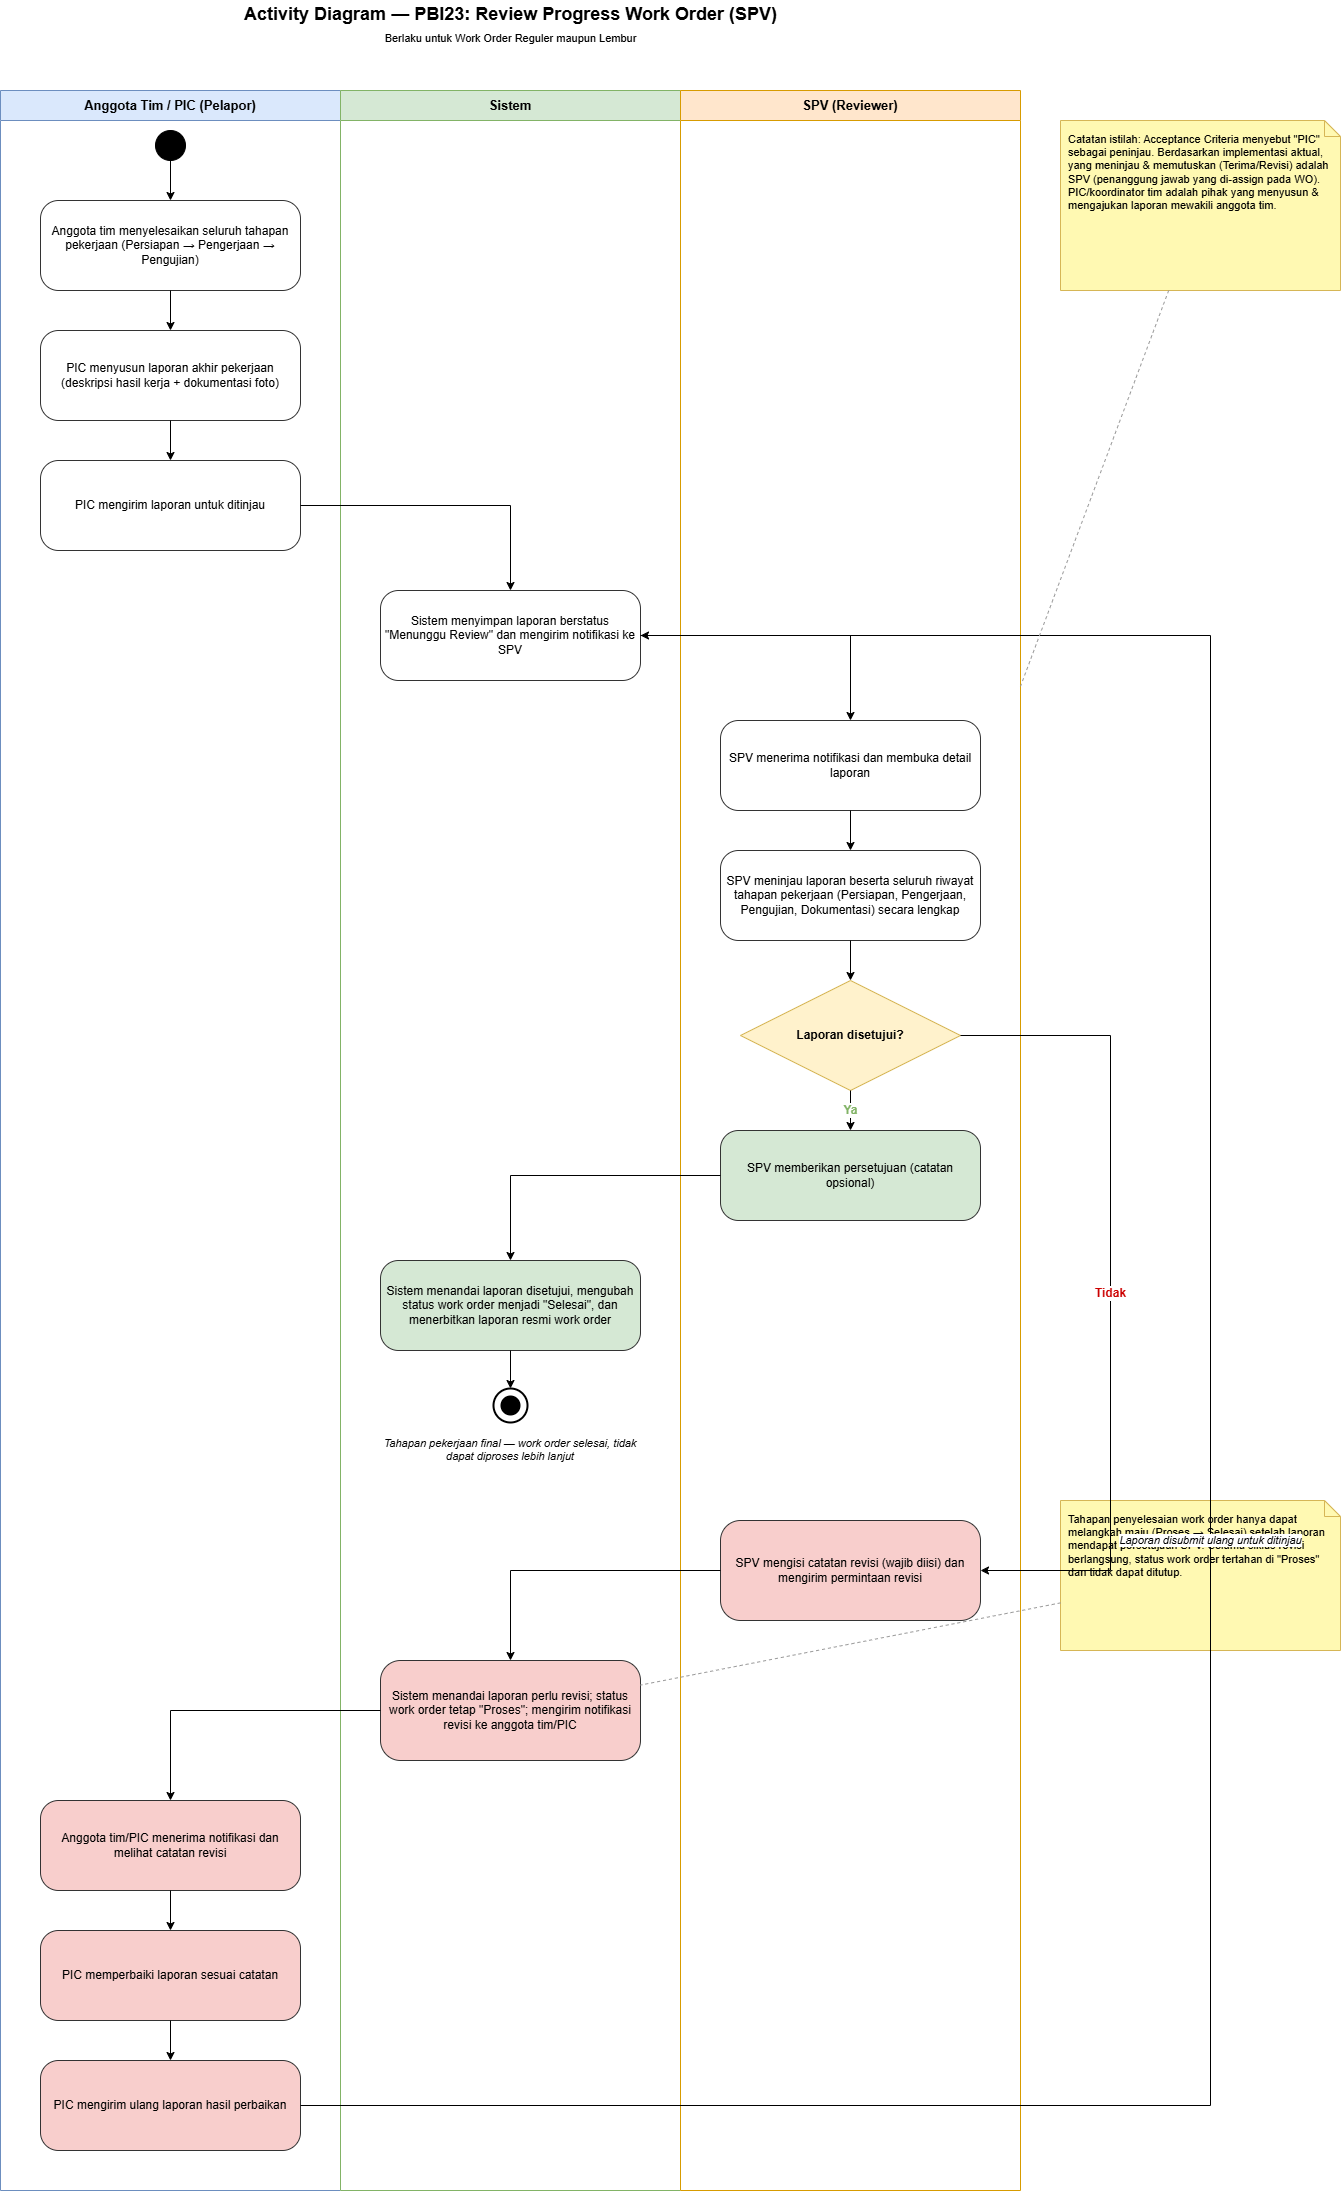

The diagram above was exported from draw.io. Its source (the exported page's mxGraphModel, read from the mxfile embedded in the PNG):
<mxGraphModel dx="331" dy="467" grid="1" gridSize="10" guides="1" tooltips="1" connect="1" arrows="1" fold="1" page="1" pageScale="1" pageWidth="1450" pageHeight="2250" math="0" shadow="0">
  <root>
    <mxCell id="0" />
    <mxCell id="1" parent="0" />
    <mxCell id="title1" value="Activity Diagram — PBI23: Review Progress Work Order (SPV)&lt;br&gt;&lt;span style=&quot;font-weight:normal;font-size:11px;&quot;&gt;Berlaku untuk Work Order Reguler maupun Lembur&lt;/span&gt;" style="text;html=1;fontSize=18;fontStyle=1;align=center;verticalAlign=middle;" parent="1" vertex="1">
      <mxGeometry x="40" width="1020" height="50" as="geometry" />
    </mxCell>
    <mxCell id="lane1" value="Anggota Tim / PIC (Pelapor)" style="swimlane;horizontal=1;startSize=30;fontStyle=1;fontSize=13;whiteSpace=wrap;html=1;fillColor=#dae8fc;strokeColor=#6c8ebf;swimlaneFillColor=#ffffff;" parent="1" vertex="1">
      <mxGeometry x="40" y="90" width="340" height="2100" as="geometry" />
    </mxCell>
    <mxCell id="lane2" value="Sistem" style="swimlane;horizontal=1;startSize=30;fontStyle=1;fontSize=13;whiteSpace=wrap;html=1;fillColor=#d5e8d4;strokeColor=#82b366;swimlaneFillColor=#ffffff;" parent="1" vertex="1">
      <mxGeometry x="380" y="90" width="340" height="2100" as="geometry" />
    </mxCell>
    <mxCell id="lane3" value="SPV (Reviewer)" style="swimlane;horizontal=1;startSize=30;fontStyle=1;fontSize=13;whiteSpace=wrap;html=1;fillColor=#ffe6cc;strokeColor=#d79b00;swimlaneFillColor=#ffffff;" parent="1" vertex="1">
      <mxGeometry x="720" y="90" width="340" height="2100" as="geometry" />
    </mxCell>
    <mxCell id="start1" value="" style="ellipse;whiteSpace=wrap;html=1;fillColor=#000000;strokeColor=#000000;" parent="1" vertex="1">
      <mxGeometry x="195" y="130" width="30" height="30" as="geometry" />
    </mxCell>
    <mxCell id="act1" value="Anggota tim menyelesaikan seluruh tahapan pekerjaan (Persiapan → Pengerjaan → Pengujian)" style="rounded=1;whiteSpace=wrap;html=1;fillColor=#ffffff;strokeColor=#333333;arcSize=20;fontSize=12;" parent="1" vertex="1">
      <mxGeometry x="80" y="200" width="260" height="90" as="geometry" />
    </mxCell>
    <mxCell id="act2" value="PIC menyusun laporan akhir pekerjaan (deskripsi hasil kerja + dokumentasi foto)" style="rounded=1;whiteSpace=wrap;html=1;fillColor=#ffffff;strokeColor=#333333;arcSize=20;fontSize=12;" parent="1" vertex="1">
      <mxGeometry x="80" y="330" width="260" height="90" as="geometry" />
    </mxCell>
    <mxCell id="act3" value="PIC mengirim laporan untuk ditinjau" style="rounded=1;whiteSpace=wrap;html=1;fillColor=#ffffff;strokeColor=#333333;arcSize=20;fontSize=12;" parent="1" vertex="1">
      <mxGeometry x="80" y="460" width="260" height="90" as="geometry" />
    </mxCell>
    <mxCell id="act4" value="Sistem menyimpan laporan berstatus &quot;Menunggu Review&quot; dan mengirim notifikasi ke SPV" style="rounded=1;whiteSpace=wrap;html=1;fillColor=#ffffff;strokeColor=#333333;arcSize=20;fontSize=12;" parent="1" vertex="1">
      <mxGeometry x="420" y="590" width="260" height="90" as="geometry" />
    </mxCell>
    <mxCell id="act5" value="SPV menerima notifikasi dan membuka detail laporan" style="rounded=1;whiteSpace=wrap;html=1;fillColor=#ffffff;strokeColor=#333333;arcSize=20;fontSize=12;" parent="1" vertex="1">
      <mxGeometry x="760" y="720" width="260" height="90" as="geometry" />
    </mxCell>
    <mxCell id="act6" value="SPV meninjau laporan beserta seluruh riwayat tahapan pekerjaan (Persiapan, Pengerjaan, Pengujian, Dokumentasi) secara lengkap" style="rounded=1;whiteSpace=wrap;html=1;fillColor=#ffffff;strokeColor=#333333;arcSize=20;fontSize=12;" parent="1" vertex="1">
      <mxGeometry x="760" y="850" width="260" height="90" as="geometry" />
    </mxCell>
    <mxCell id="dec1" value="Laporan disetujui?" style="rhombus;whiteSpace=wrap;html=1;fillColor=#fff2cc;strokeColor=#d6b656;fontSize=12;fontStyle=1;" parent="1" vertex="1">
      <mxGeometry x="780" y="980" width="220" height="110" as="geometry" />
    </mxCell>
    <mxCell id="act7" value="SPV memberikan persetujuan (catatan opsional)" style="rounded=1;whiteSpace=wrap;html=1;fillColor=#d5e8d4;strokeColor=#333333;arcSize=20;fontSize=12;" parent="1" vertex="1">
      <mxGeometry x="760" y="1130" width="260" height="90" as="geometry" />
    </mxCell>
    <mxCell id="act8" value="Sistem menandai laporan disetujui, mengubah status work order menjadi &quot;Selesai&quot;, dan menerbitkan laporan resmi work order" style="rounded=1;whiteSpace=wrap;html=1;fillColor=#d5e8d4;strokeColor=#333333;arcSize=20;fontSize=12;" parent="1" vertex="1">
      <mxGeometry x="420" y="1260" width="260" height="90" as="geometry" />
    </mxCell>
    <mxCell id="end1_outer" value="" style="ellipse;whiteSpace=wrap;html=1;fillColor=none;strokeColor=#000000;strokeWidth=2;" parent="1" vertex="1">
      <mxGeometry x="533" y="1388" width="34" height="34" as="geometry" />
    </mxCell>
    <mxCell id="end1_inner" value="" style="ellipse;whiteSpace=wrap;html=1;fillColor=#000000;strokeColor=none;" parent="1" vertex="1">
      <mxGeometry x="540" y="1395" width="20" height="20" as="geometry" />
    </mxCell>
    <mxCell id="end1_label" value="Tahapan pekerjaan final — work order selesai, tidak dapat diproses lebih lanjut" style="text;html=1;align=center;verticalAlign=top;fontSize=11;fontStyle=2;whiteSpace=wrap;" parent="1" vertex="1">
      <mxGeometry x="420" y="1430" width="260" height="50" as="geometry" />
    </mxCell>
    <mxCell id="act9" value="SPV mengisi catatan revisi (wajib diisi) dan mengirim permintaan revisi" style="rounded=1;whiteSpace=wrap;html=1;fillColor=#f8cecc;strokeColor=#333333;arcSize=20;fontSize=12;" parent="1" vertex="1">
      <mxGeometry x="760" y="1520" width="260" height="100" as="geometry" />
    </mxCell>
    <mxCell id="act10" value="Sistem menandai laporan perlu revisi; status work order tetap &quot;Proses&quot;; mengirim notifikasi revisi ke anggota tim/PIC" style="rounded=1;whiteSpace=wrap;html=1;fillColor=#f8cecc;strokeColor=#333333;arcSize=20;fontSize=12;" parent="1" vertex="1">
      <mxGeometry x="420" y="1660" width="260" height="100" as="geometry" />
    </mxCell>
    <mxCell id="act11" value="Anggota tim/PIC menerima notifikasi dan melihat catatan revisi" style="rounded=1;whiteSpace=wrap;html=1;fillColor=#f8cecc;strokeColor=#333333;arcSize=20;fontSize=12;" parent="1" vertex="1">
      <mxGeometry x="80" y="1800" width="260" height="90" as="geometry" />
    </mxCell>
    <mxCell id="act12" value="PIC memperbaiki laporan sesuai catatan" style="rounded=1;whiteSpace=wrap;html=1;fillColor=#f8cecc;strokeColor=#333333;arcSize=20;fontSize=12;" parent="1" vertex="1">
      <mxGeometry x="80" y="1930" width="260" height="90" as="geometry" />
    </mxCell>
    <mxCell id="act13" value="PIC mengirim ulang laporan hasil perbaikan" style="rounded=1;whiteSpace=wrap;html=1;fillColor=#f8cecc;strokeColor=#333333;arcSize=20;fontSize=12;" parent="1" vertex="1">
      <mxGeometry x="80" y="2060" width="260" height="90" as="geometry" />
    </mxCell>
    <mxCell id="note1" value="Catatan istilah: Acceptance Criteria menyebut &quot;PIC&quot; sebagai peninjau. Berdasarkan implementasi aktual, yang meninjau &amp; memutuskan (Terima/Revisi) adalah SPV (penanggung jawab yang di-assign pada WO). PIC/koordinator tim adalah pihak yang menyusun &amp; mengajukan laporan mewakili anggota tim." style="shape=note;whiteSpace=wrap;html=1;fillColor=#fff9b2;strokeColor=#d6b656;size=16;fontSize=11;align=left;verticalAlign=top;spacing=8;" parent="1" vertex="1">
      <mxGeometry x="1100" y="120" width="280" height="170" as="geometry" />
    </mxCell>
    <mxCell id="note2" value="Tahapan penyelesaian work order hanya dapat melangkah maju (Proses → Selesai) setelah laporan mendapat persetujuan SPV. Selama siklus revisi berlangsung, status work order tertahan di &quot;Proses&quot; dan tidak dapat ditutup." style="shape=note;whiteSpace=wrap;html=1;fillColor=#fff9b2;strokeColor=#d6b656;size=16;fontSize=11;align=left;verticalAlign=top;spacing=8;" parent="1" vertex="1">
      <mxGeometry x="1100" y="1500" width="280" height="150" as="geometry" />
    </mxCell>
    <mxCell id="e1" style="edgeStyle=orthogonalEdgeStyle;rounded=0;html=1;fontSize=11;" parent="1" source="start1" target="act1" edge="1">
      <mxGeometry relative="1" as="geometry" />
    </mxCell>
    <mxCell id="e2" style="edgeStyle=orthogonalEdgeStyle;rounded=0;html=1;fontSize=11;" parent="1" source="act1" target="act2" edge="1">
      <mxGeometry relative="1" as="geometry" />
    </mxCell>
    <mxCell id="e3" style="edgeStyle=orthogonalEdgeStyle;rounded=0;html=1;fontSize=11;" parent="1" source="act2" target="act3" edge="1">
      <mxGeometry relative="1" as="geometry" />
    </mxCell>
    <mxCell id="e4" style="edgeStyle=orthogonalEdgeStyle;rounded=0;html=1;fontSize=11;" parent="1" source="act3" target="act4" edge="1">
      <mxGeometry relative="1" as="geometry" />
    </mxCell>
    <mxCell id="e5" style="edgeStyle=orthogonalEdgeStyle;rounded=0;html=1;fontSize=11;" parent="1" source="act4" target="act5" edge="1">
      <mxGeometry relative="1" as="geometry" />
    </mxCell>
    <mxCell id="e6" style="edgeStyle=orthogonalEdgeStyle;rounded=0;html=1;fontSize=11;" parent="1" source="act5" target="act6" edge="1">
      <mxGeometry relative="1" as="geometry" />
    </mxCell>
    <mxCell id="e7" style="edgeStyle=orthogonalEdgeStyle;rounded=0;html=1;fontSize=11;" parent="1" source="act6" target="dec1" edge="1">
      <mxGeometry relative="1" as="geometry" />
    </mxCell>
    <mxCell id="e8" value="Ya" style="edgeStyle=orthogonalEdgeStyle;rounded=0;html=1;fontSize=12;fontStyle=1;fontColor=#82b366;exitX=0.5;exitY=1;exitDx=0;exitDy=0;" parent="1" source="dec1" target="act7" edge="1">
      <mxGeometry relative="1" as="geometry" />
    </mxCell>
    <mxCell id="e9" value="Tidak" style="edgeStyle=orthogonalEdgeStyle;rounded=0;html=1;fontSize=12;fontStyle=1;fontColor=#cc0000;exitX=1;exitY=0.5;exitDx=0;exitDy=0;entryX=1;entryY=0.5;entryDx=0;entryDy=0;" parent="1" source="dec1" target="act9" edge="1">
      <mxGeometry relative="1" as="geometry">
        <Array as="points">
          <mxPoint x="1150" y="1035" />
          <mxPoint x="1150" y="1570" />
        </Array>
      </mxGeometry>
    </mxCell>
    <mxCell id="e10" style="edgeStyle=orthogonalEdgeStyle;rounded=0;html=1;fontSize=11;" parent="1" source="act7" target="act8" edge="1">
      <mxGeometry relative="1" as="geometry" />
    </mxCell>
    <mxCell id="e11" style="edgeStyle=orthogonalEdgeStyle;rounded=0;html=1;fontSize=11;" parent="1" source="act8" target="end1_outer" edge="1">
      <mxGeometry relative="1" as="geometry" />
    </mxCell>
    <mxCell id="e12" style="edgeStyle=orthogonalEdgeStyle;rounded=0;html=1;fontSize=11;" parent="1" source="act9" target="act10" edge="1">
      <mxGeometry relative="1" as="geometry" />
    </mxCell>
    <mxCell id="e13" style="edgeStyle=orthogonalEdgeStyle;rounded=0;html=1;fontSize=11;" parent="1" source="act10" target="act11" edge="1">
      <mxGeometry relative="1" as="geometry" />
    </mxCell>
    <mxCell id="e14" style="edgeStyle=orthogonalEdgeStyle;rounded=0;html=1;fontSize=11;" parent="1" source="act11" target="act12" edge="1">
      <mxGeometry relative="1" as="geometry" />
    </mxCell>
    <mxCell id="e15" style="edgeStyle=orthogonalEdgeStyle;rounded=0;html=1;fontSize=11;" parent="1" source="act12" target="act13" edge="1">
      <mxGeometry relative="1" as="geometry" />
    </mxCell>
    <mxCell id="e16" value="Laporan disubmit ulang untuk ditinjau" style="edgeStyle=orthogonalEdgeStyle;rounded=0;html=1;fontSize=11;fontStyle=2;exitX=1;exitY=0.5;exitDx=0;exitDy=0;entryX=1;entryY=0.5;entryDx=0;entryDy=0;" parent="1" source="act13" target="act4" edge="1">
      <mxGeometry relative="1" as="geometry">
        <Array as="points">
          <mxPoint x="1250" y="2105" />
          <mxPoint x="1250" y="635" />
        </Array>
      </mxGeometry>
    </mxCell>
    <mxCell id="nc1" style="endArrow=none;dashed=1;html=1;strokeColor=#999999;" parent="1" source="note1" target="lane3" edge="1">
      <mxGeometry relative="1" as="geometry" />
    </mxCell>
    <mxCell id="nc2" style="endArrow=none;dashed=1;html=1;strokeColor=#999999;" parent="1" source="note2" target="act10" edge="1">
      <mxGeometry relative="1" as="geometry" />
    </mxCell>
  </root>
</mxGraphModel>